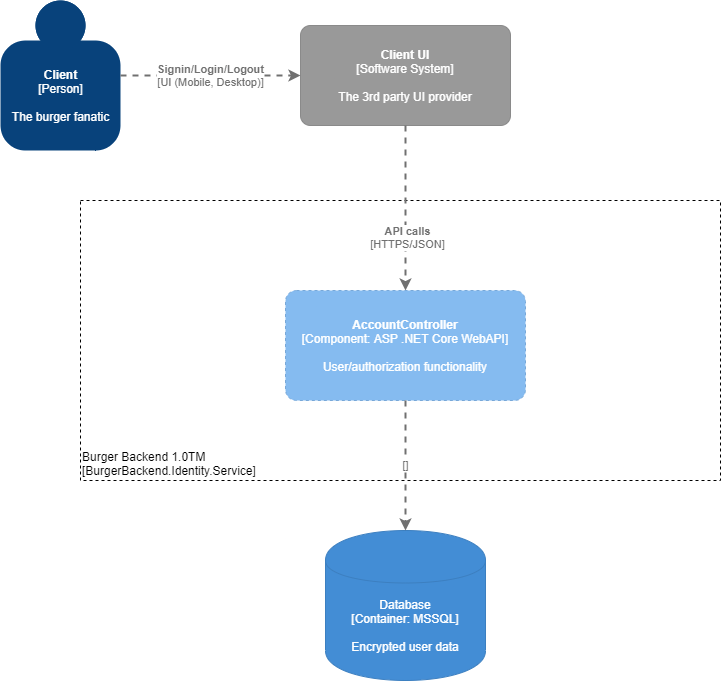

The diagram above was exported from draw.io. Its source (the exported page's mxGraphModel, read from the mxfile embedded in the PNG):
<mxGraphModel dx="1619" dy="852" grid="1" gridSize="10" guides="1" tooltips="1" connect="1" arrows="1" fold="1" page="1" pageScale="1" pageWidth="850" pageHeight="1100" math="0" shadow="0">
  <root>
    <mxCell id="0" />
    <mxCell id="1" parent="0" />
    <object placeholders="1" c4Name="Client UI" c4Type="Software System" c4Description="The 3rd party UI provider" label="&lt;b&gt;%c4Name%&lt;/b&gt;&lt;div&gt;[%c4Type%]&lt;/div&gt;&lt;br&gt;&lt;div&gt;%c4Description%&lt;/div&gt;" id="MToY2uVyOEJh8RUQW-4V-1">
      <mxCell style="rounded=1;whiteSpace=wrap;html=1;labelBackgroundColor=none;fillColor=#999999;fontColor=#ffffff;align=center;arcSize=10;strokeColor=#8A8A8A;metaEdit=1;metaData={&quot;c4Type&quot;:{&quot;editable&quot;:false}};points=[[0.25,0,0],[0.5,0,0],[0.75,0,0],[1,0.25,0],[1,0.5,0],[1,0.75,0],[0.75,1,0],[0.5,1,0],[0.25,1,0],[0,0.75,0],[0,0.5,0],[0,0.25,0]];" vertex="1" parent="1">
        <mxGeometry x="340" y="95" width="210" height="100" as="geometry" />
      </mxCell>
    </object>
    <object placeholders="1" c4Name="Client" c4Type="Person" c4Description="The burger fanatic" label="&lt;b&gt;%c4Name%&lt;/b&gt;&lt;div&gt;[%c4Type%]&lt;/div&gt;&lt;br&gt;&lt;div&gt;%c4Description%&lt;/div&gt;" id="MToY2uVyOEJh8RUQW-4V-2">
      <mxCell style="html=1;dashed=0;whitespace=wrap;fillColor=#08427b;strokeColor=none;fontColor=#ffffff;shape=mxgraph.c4.person;align=center;metaEdit=1;points=[[0.5,0,0],[1,0.5,0],[1,0.75,0],[0.75,1,0],[0.5,1,0],[0.25,1,0],[0,0.75,0],[0,0.5,0]];metaData={&quot;c4Type&quot;:{&quot;editable&quot;:false}};" vertex="1" parent="1">
        <mxGeometry x="40" y="70" width="120" height="150" as="geometry" />
      </mxCell>
    </object>
    <object placeholders="1" c4Type="Relationship" c4Technology="UI (Mobile, Desktop)" c4Description="Signin/Login/Logout" label="&lt;div style=&quot;text-align: left&quot;&gt;&lt;div style=&quot;text-align: center&quot;&gt;&lt;b&gt;%c4Description%&lt;/b&gt;&lt;/div&gt;&lt;div style=&quot;text-align: center&quot;&gt;[%c4Technology%]&lt;/div&gt;&lt;/div&gt;" id="MToY2uVyOEJh8RUQW-4V-3">
      <mxCell style="edgeStyle=none;rounded=0;html=1;entryX=0;entryY=0.5;jettySize=auto;orthogonalLoop=1;strokeColor=#707070;strokeWidth=2;fontColor=#707070;jumpStyle=none;dashed=1;metaEdit=1;metaData={&quot;c4Type&quot;:{&quot;editable&quot;:false}};exitX=1;exitY=0.5;exitDx=0;exitDy=0;exitPerimeter=0;entryDx=0;entryDy=0;entryPerimeter=0;" edge="1" parent="1" source="MToY2uVyOEJh8RUQW-4V-2" target="MToY2uVyOEJh8RUQW-4V-1">
        <mxGeometry width="160" relative="1" as="geometry">
          <mxPoint x="249" y="350" as="sourcePoint" />
          <mxPoint x="409" y="350" as="targetPoint" />
        </mxGeometry>
      </mxCell>
    </object>
    <object placeholders="1" c4Name="Burger Backend 1.0TM" c4Type="ExecutionEnvironment" c4Application="BurgerBackend.Identity.Service" label="&lt;div style=&quot;text-align: left&quot;&gt;%c4Name%&lt;/div&gt;&lt;div style=&quot;text-align: left&quot;&gt;[%c4Application%]&lt;/div&gt;" id="MToY2uVyOEJh8RUQW-4V-4">
      <mxCell style="rounded=0;whiteSpace=wrap;html=1;labelBackgroundColor=none;fillColor=#ffffff;fontColor=#000000;align=left;arcSize=5;strokeColor=#000000;verticalAlign=bottom;metaEdit=1;metaData={&quot;c4Type&quot;:{&quot;editable&quot;:false}};points=[[0.25,0,0],[0.5,0,0],[0.75,0,0],[1,0.25,0],[1,0.5,0],[1,0.75,0],[0.75,1,0],[0.5,1,0],[0.25,1,0],[0,0.75,0],[0,0.5,0],[0,0.25,0]];dashed=1;" vertex="1" parent="1">
        <mxGeometry x="120" y="270" width="640" height="280" as="geometry" />
      </mxCell>
    </object>
    <object placeholders="1" c4Type="Database" c4Technology="MSSQL" c4Description="Encrypted user data" label="%c4Type%&lt;div&gt;[Container:&amp;nbsp;%c4Technology%]&lt;/div&gt;&lt;br&gt;&lt;div&gt;%c4Description%&lt;/div&gt;" id="MToY2uVyOEJh8RUQW-4V-5">
      <mxCell style="shape=cylinder;whiteSpace=wrap;html=1;boundedLbl=1;rounded=0;labelBackgroundColor=none;fillColor=#438DD5;fontSize=12;fontColor=#ffffff;align=center;strokeColor=#3C7FC0;metaEdit=1;points=[[0.5,0,0],[1,0.25,0],[1,0.5,0],[1,0.75,0],[0.5,1,0],[0,0.75,0],[0,0.5,0],[0,0.25,0]];metaData={&quot;c4Type&quot;:{&quot;editable&quot;:false}};" vertex="1" parent="1">
        <mxGeometry x="365" y="600" width="160" height="150" as="geometry" />
      </mxCell>
    </object>
    <object placeholders="1" c4Type="Relationship" c4Technology="HTTPS/JSON" c4Description="API calls" label="&lt;div style=&quot;text-align: left&quot;&gt;&lt;div style=&quot;text-align: center&quot;&gt;&lt;b&gt;%c4Description%&lt;/b&gt;&lt;/div&gt;&lt;div style=&quot;text-align: center&quot;&gt;[%c4Technology%]&lt;/div&gt;&lt;/div&gt;" id="MToY2uVyOEJh8RUQW-4V-6">
      <mxCell style="edgeStyle=none;rounded=0;html=1;jettySize=auto;orthogonalLoop=1;strokeColor=#707070;strokeWidth=2;fontColor=#707070;jumpStyle=none;dashed=1;metaEdit=1;metaData={&quot;c4Type&quot;:{&quot;editable&quot;:false}};exitX=0.5;exitY=1;exitDx=0;exitDy=0;exitPerimeter=0;entryX=0.5;entryY=0;entryDx=0;entryDy=0;entryPerimeter=0;" edge="1" parent="1" source="MToY2uVyOEJh8RUQW-4V-1" target="MToY2uVyOEJh8RUQW-4V-7">
        <mxGeometry x="0.3564" y="2" width="160" relative="1" as="geometry">
          <mxPoint x="540" y="240" as="sourcePoint" />
          <mxPoint x="310" y="360" as="targetPoint" />
          <mxPoint as="offset" />
        </mxGeometry>
      </mxCell>
    </object>
    <object placeholders="1" c4Name="AccountController" c4Type="Component" c4Technology="ASP .NET Core WebAPI" c4Description="User/authorization functionality" label="&lt;b&gt;%c4Name%&lt;/b&gt;&lt;div&gt;[%c4Type%: %c4Technology%]&lt;/div&gt;&lt;br&gt;&lt;div&gt;%c4Description%&lt;/div&gt;" id="MToY2uVyOEJh8RUQW-4V-7">
      <mxCell style="rounded=1;whiteSpace=wrap;html=1;labelBackgroundColor=none;fillColor=#85BBF0;fontColor=#ffffff;align=center;arcSize=10;strokeColor=#78A8D8;metaEdit=1;metaData={&quot;c4Type&quot;:{&quot;editable&quot;:false}};points=[[0.25,0,0],[0.5,0,0],[0.75,0,0],[1,0.25,0],[1,0.5,0],[1,0.75,0],[0.75,1,0],[0.5,1,0],[0.25,1,0],[0,0.75,0],[0,0.5,0],[0,0.25,0]];dashed=1;" vertex="1" parent="1">
        <mxGeometry x="325" y="360" width="240" height="110" as="geometry" />
      </mxCell>
    </object>
    <object placeholders="1" c4Type="Relationship" c4Technology="" c4Description="" label="&lt;div style=&quot;text-align: left&quot;&gt;&lt;div style=&quot;text-align: center&quot;&gt;&lt;b&gt;%c4Description%&lt;/b&gt;&lt;/div&gt;&lt;div style=&quot;text-align: center&quot;&gt;[%c4Technology%]&lt;/div&gt;&lt;/div&gt;" id="MToY2uVyOEJh8RUQW-4V-8">
      <mxCell style="edgeStyle=none;rounded=0;html=1;entryX=0.5;entryY=0;jettySize=auto;orthogonalLoop=1;strokeColor=#707070;strokeWidth=2;fontColor=#707070;jumpStyle=none;dashed=1;metaEdit=1;metaData={&quot;c4Type&quot;:{&quot;editable&quot;:false}};exitX=0.5;exitY=1;exitDx=0;exitDy=0;exitPerimeter=0;entryDx=0;entryDy=0;entryPerimeter=0;" edge="1" parent="1" source="MToY2uVyOEJh8RUQW-4V-7" target="MToY2uVyOEJh8RUQW-4V-5">
        <mxGeometry width="160" relative="1" as="geometry">
          <mxPoint x="160" y="670" as="sourcePoint" />
          <mxPoint x="320" y="670" as="targetPoint" />
        </mxGeometry>
      </mxCell>
    </object>
  </root>
</mxGraphModel>